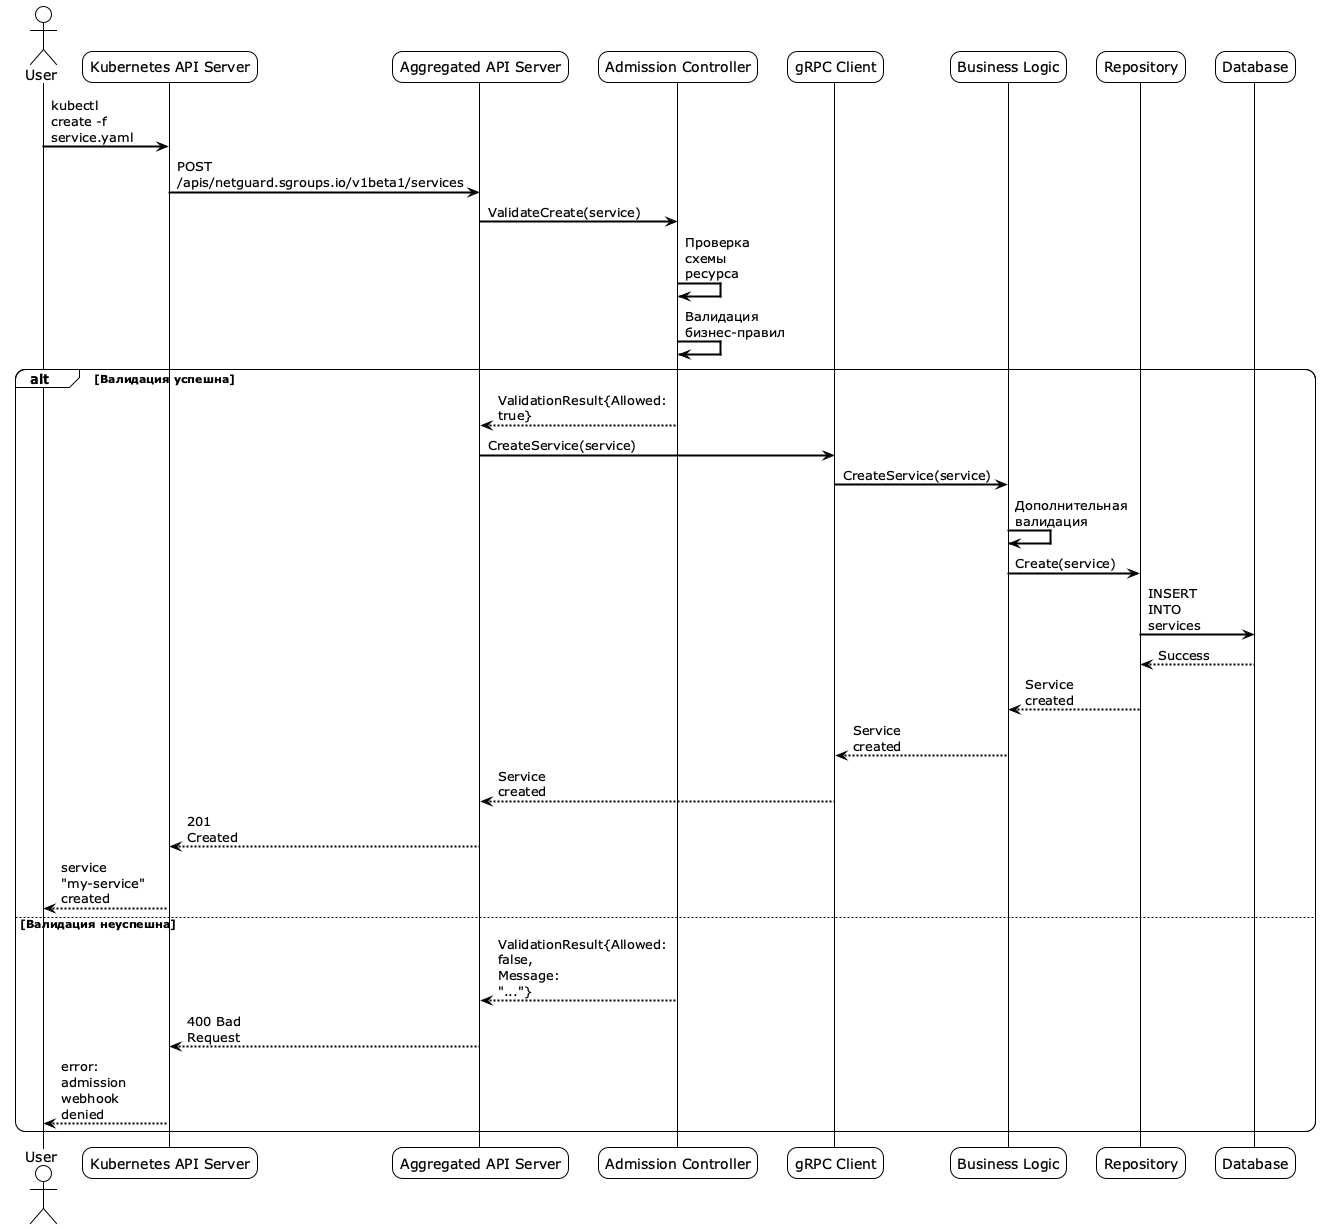

The diagram above was rendered by PlantUML. Its source (embedded in the PNG):
@startuml
!theme plain
skinparam backgroundColor #FFFFFF
skinparam sequenceArrowThickness 2
skinparam roundcorner 20
skinparam maxmessagesize 60

actor User
participant "Kubernetes API Server" as K8S
participant "Aggregated API Server" as AGG
participant "Admission Controller" as AC
participant "gRPC Client" as GRPC
participant "Business Logic" as BL
participant "Repository" as REPO
participant "Database" as DB

User -> K8S: kubectl create -f service.yaml
K8S -> AGG: POST /apis/netguard.sgroups.io/v1beta1/services
AGG -> AC: ValidateCreate(service)

AC -> AC: Проверка схемы ресурса
AC -> AC: Валидация бизнес-правил

alt Валидация успешна
    AC --> AGG: ValidationResult{Allowed: true}
    AGG -> GRPC: CreateService(service)
    GRPC -> BL: CreateService(service)
    BL -> BL: Дополнительная валидация
    BL -> REPO: Create(service)
    REPO -> DB: INSERT INTO services
    DB --> REPO: Success
    REPO --> BL: Service created
    BL --> GRPC: Service created
    GRPC --> AGG: Service created
    AGG --> K8S: 201 Created
    K8S --> User: service "my-service" created
else Валидация неуспешна
    AC --> AGG: ValidationResult{Allowed: false, Message: "..."}
    AGG --> K8S: 400 Bad Request
    K8S --> User: error: admission webhook denied
end
@enduml